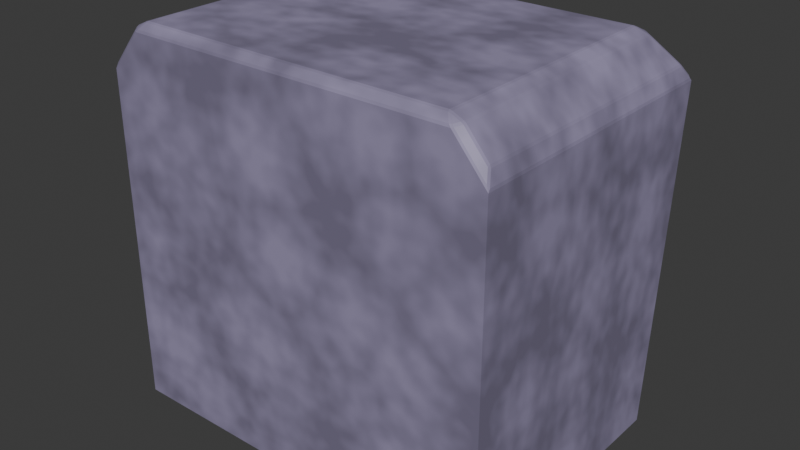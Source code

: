 # Source: screen.blend  (saved by Blender 4.0.36; exported with 4.5.12 LTS)
import bpy
from mathutils import Matrix  # noqa: F401  (used for matrix-valued properties, if any)

bpy.ops.wm.read_factory_settings(use_empty=True)
scene = bpy.context.scene
scene.name = 'Scene'

# ---- collections
col_collection = bpy.data.collections.new('Collection'); scene.collection.children.link(col_collection)

# ---- images (referenced by path relative to the original .blend; pixels are not part of the script)
import os
ASSET_DIR = os.environ.get("B2B_ASSET_DIR", "")  # directory of the original .blend (textures are referenced by path, not embedded)
HERE = os.path.dirname(os.path.abspath(__file__))  # packed textures are extracted next to this script under _unpacked/

def load_image(name, relpath, width, height, colorspace="sRGB"):
    """Load a texture the original file referenced (path relative to the .blend, or extracted next to this script)."""
    p = next((c for c in (os.path.join(HERE, relpath), os.path.join(ASSET_DIR, relpath)) if relpath and os.path.exists(c)), "")
    if p:
        img = bpy.data.images.load(p, check_existing=True)
        img.name = name
    else:  # same state as the original file: an image datablock whose file is absent (Cycles renders it pink)
        img = bpy.data.images.new(name, width, height)
        img.source = "FILE"
        img.filepath = "//" + (relpath or name)
    img.colorspace_settings.name = colorspace
    return img
img_bakedtexture_color = load_image('bakedTexture_color', 'bakedTexture_color.png', 1024, 1024, 'sRGB')

# ---- materials (node trees are filled in below, after node groups)
mat_material = bpy.data.materials.new('Material')
mat_material.alpha_threshold = 0.0
mat_material.roughness = 0.5
mat_material.line_color = (0.0, 0.0, 0.0, 1.0)
mat_material_003 = bpy.data.materials.new('Material.003')
mat_material_002 = bpy.data.materials.new('Material.002')

# ---- material node trees
mat_material.use_nodes = True; mat_material.node_tree.nodes.clear()
_N = mat_material.node_tree.nodes; _L = mat_material.node_tree.links
n0 = _N.new('ShaderNodeOutputMaterial'); n0.name = 'Material Output'; n0.location = (300, 300)
n1 = _N.new('ShaderNodeBsdfPrincipled'); n1.name = 'Principled BSDF'; n1.location = (10, 300)
n1.inputs[3].default_value = 1.45
n2 = _N.new('ShaderNodeTexVoronoi'); n2.name = 'Voronoi Texture'; n2.location = (-754, 144)
n3 = _N.new('ShaderNodeTexNoise'); n3.name = 'Musgrave Texture'; n3.location = (-741, 394)
n3.width = 150
n3.normalize = False
n3.inputs[2].default_value = 20.0
n3.inputs[3].default_value = 1.0
n3.inputs[4].default_value = 0.25
n4 = _N.new('ShaderNodeMix'); n4.name = 'Mix.001'; n4.location = (-522, 227)
n4.inputs[0].default_value = 0.7667
n5 = _N.new('ShaderNodeTexCoord'); n5.name = 'Texture Coordinate'; n5.location = (-742, 737)
n6 = _N.new('ShaderNodeMapping'); n6.name = 'Mapping'; n6.location = (-403, 712)
n7 = _N.new('ShaderNodeTexImage'); n7.name = 'Image Texture'; n7.location = (-172, 663)
n7.image = img_bakedtexture_color
n8 = _N.new('ShaderNodeValToRGB'); n8.name = 'Color Ramp.001'; n8.location = (-314, 218)
while len(n8.color_ramp.elements) > 1: n8.color_ramp.elements.remove(n8.color_ramp.elements[-1])
n8.color_ramp.elements[0].position = 0.1023; n8.color_ramp.elements[0].color = (0.3316, 0.2923, 0.454, 1.0)
_e = n8.color_ramp.elements.new(0.6477); _e.color = (0.191, 0.1688, 0.2595, 1.0)
_L.new(n1.outputs[0], n0.inputs[0])
_L.new(n3.outputs[0], n4.inputs[2])
_L.new(n2.outputs[0], n4.inputs[3])
_L.new(n5.outputs[2], n6.inputs[0])
_L.new(n6.outputs[0], n7.inputs[0])
_L.new(n4.outputs[0], n8.inputs[0])
_L.new(n8.outputs[0], n1.inputs[0])
n0.is_active_output = True
mat_material_003.use_nodes = True; mat_material_003.node_tree.nodes.clear()
_N = mat_material_003.node_tree.nodes; _L = mat_material_003.node_tree.links
n0 = _N.new('ShaderNodeTexCoord'); n0.name = 'Texture Coordinate'; n0.location = (-1349, 270)
n1 = _N.new('ShaderNodeVectorMath'); n1.name = 'Vector Math.001'; n1.location = (-914, 264)
n1.operation = 'MULTIPLY'
n2 = _N.new('ShaderNodeVectorMath'); n2.name = 'Vector Math.002'; n2.location = (-724, 252)
n3 = _N.new('ShaderNodeVectorMath'); n3.name = 'Vector Math'; n3.location = (-559, 246)
n3.operation = 'SINE'
n4 = _N.new('ShaderNodeValue'); n4.name = 'Value'; n4.location = (-924, 117)
n4.outputs[0].default_value = 180.0
n5 = _N.new('ShaderNodeVectorMath'); n5.name = 'Vector Math.003'; n5.location = (-915, -32)
n5.operation = 'MULTIPLY'
n6 = _N.new('ShaderNodeVectorMath'); n6.name = 'Vector Math.004'; n6.location = (-725, -44)
n7 = _N.new('ShaderNodeVectorMath'); n7.name = 'Vector Math.005'; n7.location = (-560, -49)
n7.operation = 'SINE'
n8 = _N.new('ShaderNodeValue'); n8.name = 'Value.003'; n8.location = (-924, -178)
n8.outputs[0].default_value = 60.0
n9 = _N.new('ShaderNodeOutputMaterial'); n9.name = 'Material Output'; n9.location = (579, 278)
n10 = _N.new('ShaderNodeMapRange'); n10.name = 'Map Range'; n10.location = (-393, 239)
n10.inputs[1].default_value = -1.0
n10.inputs[3].default_value = 0.9
n11 = _N.new('ShaderNodeBsdfPrincipled'); n11.name = 'Principled BSDF'; n11.location = (289, 278)
n11.inputs[2].default_value = 1.0
n11.inputs[3].default_value = 1.45
n12 = _N.new('ShaderNodeSeparateXYZ'); n12.name = 'Separate XYZ'; n12.location = (-1172, 267)
n13 = _N.new('ShaderNodeValue'); n13.name = 'Value.001'; n13.location = (-750, 89)
n13.outputs[0].default_value = 44.6
n14 = _N.new('ShaderNodeMath'); n14.name = 'Math'; n14.location = (-179, 182)
n14.operation = 'MULTIPLY'
n15 = _N.new('ShaderNodeRGB'); n15.name = 'RGB'; n15.location = (-165, -14)
n15.outputs[0].default_value = (0.4917, 0.8398, 0.457, 1.0)
n16 = _N.new('ShaderNodeValue'); n16.name = 'Value.002'; n16.location = (-745, -184)
n16.outputs[0].default_value = -8.92
n17 = _N.new('ShaderNodeMapRange'); n17.name = 'Map Range.001'; n17.location = (-393, -56)
n17.inputs[1].default_value = -1.0
n17.inputs[3].default_value = 0.9
n18 = _N.new('ShaderNodeMix'); n18.name = 'Mix'; n18.location = (56, 199)
n18.data_type = 'RGBA'
n18.inputs[6].default_value = (0.0, 0.0, 0.0, 1.0)
_L.new(n4.outputs[0], n1.inputs[1])
_L.new(n1.outputs[0], n2.inputs[0])
_L.new(n2.outputs[0], n3.inputs[0])
_L.new(n13.outputs[0], n2.inputs[1])
_L.new(n3.outputs[0], n10.inputs[0])
_L.new(n8.outputs[0], n5.inputs[1])
_L.new(n5.outputs[0], n6.inputs[0])
_L.new(n6.outputs[0], n7.inputs[0])
_L.new(n16.outputs[0], n6.inputs[1])
_L.new(n7.outputs[0], n17.inputs[0])
_L.new(n10.outputs[0], n14.inputs[0])
_L.new(n17.outputs[0], n14.inputs[1])
_L.new(n11.outputs[0], n9.inputs[0])
_L.new(n0.outputs[0], n12.inputs[0])
_L.new(n12.outputs[2], n1.inputs[0])
_L.new(n12.outputs[2], n5.inputs[0])
_L.new(n18.outputs[2], n11.inputs[0])
_L.new(n18.outputs[2], n11.inputs[27])
_L.new(n15.outputs[0], n18.inputs[7])
_L.new(n14.outputs[0], n18.inputs[0])
n9.is_active_output = True
mat_material_002.use_nodes = True; mat_material_002.node_tree.nodes.clear()
_N = mat_material_002.node_tree.nodes; _L = mat_material_002.node_tree.links
n0 = _N.new('ShaderNodeBsdfPrincipled'); n0.name = 'Principled BSDF'; n0.location = (10, 300)
n0.inputs[0].default_value = (0.3531, 0.3349, 0.3845, 1.0)
n0.inputs[3].default_value = 1.45
n1 = _N.new('ShaderNodeOutputMaterial'); n1.name = 'Material Output'; n1.location = (300, 300)
_L.new(n0.outputs[0], n1.inputs[0])
n1.is_active_output = True

# ---- world
world_world = bpy.data.worlds.new('World'); scene.world = world_world
world_world.use_nodes = True; world_world.node_tree.nodes.clear()
_N = world_world.node_tree.nodes; _L = world_world.node_tree.links
n0 = _N.new('ShaderNodeOutputWorld'); n0.name = 'World Output'; n0.location = (300, 300)
n1 = _N.new('ShaderNodeBackground'); n1.name = 'Background'; n1.location = (10, 300)
n1.inputs[0].default_value = (0.05088, 0.05088, 0.05088, 1.0)
_L.new(n1.outputs[0], n0.inputs[0])
n0.is_active_output = True
world_world.color = (0.05088, 0.05088, 0.05088)
world_world.use_sun_shadow = False
world_world.sun_shadow_jitter_overblur = 0.0

# ---- meshes
me_cube = bpy.data.meshes.new('Cube')
me_cube.from_pydata([(-0.5379, -0.597, -0.2368), (0.3787, 0.0776, -0.1094), (-0.4546, 0.0776, -0.1094), (-0.4546, 0.1357, 0.5572), (0.3787, 0.1357, 0.5572), (-0.4546, -0.009989, -0.1091), (0.3787, -0.009989, -0.1091), (0.3787, -0.009989, 0.5572), (-0.4546, -0.009989, 0.5572), (-0.38, -0.005422, -0.1136), (-0.3046, -0.001697, -0.1173), (-0.2288, 0.001138, -0.1201), (-0.1526, 0.003048, -0.122), (-0.07621, 0.004009, -0.123), (0.0002901, 0.004009, -0.123), (0.07671, 0.003048, -0.122), (0.1529, 0.001138, -0.1201), (0.2287, -0.001697, -0.1173), (0.304, -0.005422, -0.1136), (0.3823, -0.006364, 0.4975), (0.3853, -0.003409, 0.4373), (0.3875, -0.001162, 0.3767), (0.389, 0.00035, 0.3157), (0.3898, 0.001109, 0.2546), (0.3898, 0.001105, 0.1935), (0.389, 0.0003407, 0.1324), (0.3875, -0.001175, 0.07147), (0.3852, -0.003422, 0.01085), (0.3823, -0.006373, -0.04936), (-0.4582, -0.006364, 0.4975), (-0.4612, -0.003409, 0.4373), (-0.4634, -0.001162, 0.3767), (-0.4649, 0.00035, 0.3157), (-0.4657, 0.001109, 0.2546), (-0.4657, 0.001105, 0.1935), (-0.4649, 0.0003407, 0.1324), (-0.4634, -0.001175, 0.07147), (-0.4611, -0.003422, 0.01085), (-0.4582, -0.006373, -0.04936), (-0.3799, -0.00544, 0.5617), (-0.3046, -0.001731, 0.5655), (-0.2288, 0.001092, 0.5683), (-0.1526, 0.002994, 0.5702), (-0.07621, 0.003951, 0.5712), (0.0002895, 0.003951, 0.5712), (0.07671, 0.002994, 0.5702), (0.1529, 0.001092, 0.5683), (0.2287, -0.001731, 0.5655), (0.304, -0.00544, 0.5617), (0.3075, -0.001124, -0.05322), (0.3104, 0.002393, 0.007756), (0.3126, 0.005077, 0.06921), (0.3141, 0.006889, 0.131), (0.3148, 0.007804, 0.193), (0.3148, 0.007806, 0.2551), (0.3141, 0.006896, 0.3171), (0.3126, 0.005085, 0.3789), (0.3104, 0.002398, 0.4404), (0.3076, -0.001127, 0.5014), (0.2319, 0.003349, -0.05641), (0.2346, 0.007489, 0.005182), (0.2366, 0.01066, 0.06732), (0.2379, 0.0128, 0.1299), (0.2386, 0.01388, 0.1926), (0.2386, 0.01388, 0.2555), (0.238, 0.0128, 0.3183), (0.2366, 0.01066, 0.3808), (0.2346, 0.007489, 0.443), (0.2319, 0.003336, 0.5046), (0.1555, 0.006931, -0.05886), (0.1577, 0.0117, 0.003181), (0.1594, 0.01535, 0.06584), (0.1605, 0.01783, 0.129), (0.1611, 0.01908, 0.1923), (0.1611, 0.01908, 0.2558), (0.1605, 0.01783, 0.3192), (0.1594, 0.01536, 0.3823), (0.1577, 0.01169, 0.445), (0.1555, 0.006911, 0.507), (0.07846, 0.009469, -0.06053), (0.0799, 0.01476, 0.001803), (0.08101, 0.01883, 0.06482), (0.08176, 0.02159, 0.1283), (0.08214, 0.02299, 0.1921), (0.08215, 0.02299, 0.256), (0.08177, 0.0216, 0.3199), (0.08102, 0.01884, 0.3834), (0.07991, 0.01476, 0.4464), (0.07847, 0.009447, 0.5087), (0.0009056, 0.0108, -0.06138), (0.001414, 0.0164, 0.0011), (0.001806, 0.02071, 0.06429), (0.002071, 0.02364, 0.128), (0.002207, 0.02512, 0.192), (0.002208, 0.02512, 0.2562), (0.002075, 0.02365, 0.3202), (0.00181, 0.02072, 0.3839), (0.001419, 0.0164, 0.4471), (0.0009084, 0.01077, 0.5096), (-0.07682, 0.0108, -0.06138), (-0.07733, 0.0164, 0.0011), (-0.07772, 0.02071, 0.06429), (-0.07799, 0.02364, 0.128), (-0.07812, 0.02512, 0.192), (-0.07813, 0.02512, 0.2562), (-0.07799, 0.02365, 0.3202), (-0.07773, 0.02072, 0.3839), (-0.07734, 0.0164, 0.4471), (-0.07683, 0.01077, 0.5096), (-0.1544, 0.009469, -0.06053), (-0.1558, 0.01476, 0.001803), (-0.1569, 0.01883, 0.06482), (-0.1577, 0.02159, 0.1283), (-0.1581, 0.02299, 0.1921), (-0.1581, 0.02299, 0.256), (-0.1577, 0.0216, 0.3199), (-0.1569, 0.01884, 0.3834), (-0.1558, 0.01476, 0.4464), (-0.1544, 0.009447, 0.5087), (-0.2315, 0.006931, -0.05886), (-0.2336, 0.0117, 0.003181), (-0.2353, 0.01535, 0.06584), (-0.2364, 0.01783, 0.129), (-0.237, 0.01908, 0.1923), (-0.237, 0.01908, 0.2558), (-0.2364, 0.01783, 0.3192), (-0.2353, 0.01536, 0.3823), (-0.2336, 0.01169, 0.445), (-0.2315, 0.006911, 0.507), (-0.3079, 0.003349, -0.05641), (-0.3105, 0.007489, 0.005182), (-0.3125, 0.01066, 0.06732), (-0.3139, 0.0128, 0.1299), (-0.3145, 0.01388, 0.1926), (-0.3146, 0.01388, 0.2555), (-0.3139, 0.0128, 0.3183), (-0.3125, 0.01066, 0.3808), (-0.3105, 0.007489, 0.443), (-0.3079, 0.003336, 0.5046), (-0.3835, -0.001124, -0.05322), (-0.3863, 0.002393, 0.007756), (-0.3885, 0.005077, 0.06921), (-0.39, 0.006889, 0.131), (-0.3908, 0.007804, 0.193), (-0.3908, 0.007806, 0.2551), (-0.39, 0.006896, 0.3171), (-0.3885, 0.005085, 0.3789), (-0.3864, 0.002398, 0.4404), (-0.3835, -0.001127, 0.5014), (0.462, -0.597, -0.2368), (-0.538, 0.05895, -0.2368), (0.462, 0.07258, -0.2368), (0.3739, -0.5946, 0.7209), (0.3798, -0.597, 0.715), (0.3845, -0.5942, 0.7164), (0.3803, -0.5921, 0.7212), (0.3945, -0.5807, 0.7196), (0.3965, -0.5746, 0.7204), (0.3912, -0.5746, 0.7244), (0.3886, -0.581, 0.7239), (0.3611, -0.5804, 0.7351), (0.3703, -0.581, 0.7324), (0.3661, -0.5746, 0.7361), (0.3596, -0.5746, 0.7375), (-0.4595, -0.5943, 0.7164), (-0.4546, -0.597, 0.715), (-0.4491, -0.5946, 0.7209), (-0.4554, -0.5921, 0.7212), (-0.437, -0.5804, 0.7351), (-0.4355, -0.5746, 0.7375), (-0.442, -0.5746, 0.7361), (-0.4459, -0.581, 0.7324), (-0.4704, -0.5807, 0.7196), (-0.4643, -0.581, 0.7239), (-0.4671, -0.5746, 0.7244), (-0.4724, -0.5746, 0.7204), (0.391, 0.05504, 0.7242), (0.3962, 0.05736, 0.7201), (0.3935, 0.06345, 0.7204), (0.388, 0.06117, 0.7243), (0.3761, 0.08098, 0.72), (0.3699, 0.08373, 0.7195), (0.3674, 0.07865, 0.7238), (0.3735, 0.07571, 0.7239), (0.3661, 0.04861, 0.736), (0.3678, 0.05596, 0.7339), (0.3604, 0.05436, 0.736), (0.3596, 0.0479, 0.7375), (-0.4695, 0.06345, 0.7204), (-0.4722, 0.05736, 0.7201), (-0.4669, 0.05504, 0.7242), (-0.4639, 0.06117, 0.7243), (-0.442, 0.04861, 0.736), (-0.4355, 0.0479, 0.7375), (-0.4363, 0.05436, 0.736), (-0.4437, 0.05596, 0.7339), (-0.452, 0.08098, 0.72), (-0.4494, 0.07571, 0.7239), (-0.4433, 0.07865, 0.7238), (-0.4459, 0.08373, 0.7195), (-0.5267, -0.5759, 0.6542), (-0.5234, -0.5807, 0.6569), (-0.5234, -0.5746, 0.6601), (-0.5368, -0.5915, 0.6241), (-0.5379, -0.597, 0.6169), (-0.5322, -0.5943, 0.6308), (0.4609, -0.5914, 0.6253), (0.4562, -0.5942, 0.6319), (0.462, -0.597, 0.6183), (0.4508, -0.5759, 0.6542), (0.4475, -0.5746, 0.6601), (0.4475, -0.5808, 0.657), (-0.5269, 0.1083, 0.6515), (-0.5237, 0.1041, 0.6573), (-0.5215, 0.1106, 0.657), (-0.5241, 0.1146, 0.6522), (-0.5033, 0.1275, 0.6574), (-0.4963, 0.1295, 0.6579), (-0.5012, 0.1324, 0.6518), (-0.5079, 0.1297, 0.6525), (-0.5368, 0.1337, 0.6218), (-0.5326, 0.1363, 0.6268), (-0.5301, 0.14, 0.6219), (-0.5379, 0.1405, 0.6147), (0.4253, 0.1324, 0.6518), (0.4204, 0.1295, 0.6579), (0.4274, 0.1275, 0.6574), (0.432, 0.1297, 0.6525), (0.4455, 0.1106, 0.657), (0.4478, 0.1041, 0.6573), (0.451, 0.1084, 0.6515), (0.4482, 0.1146, 0.6522), (0.4541, 0.1402, 0.6224), (0.4567, 0.1364, 0.6273), (0.4609, 0.1338, 0.6224), (0.462, 0.1408, 0.6154)], [], [(196, 216, 214, 188), (3, 2, 150, 223), (187, 193, 169, 163), (205, 164, 172, 201), (230, 209, 206, 234), (179, 183, 185), (4, 1, 6, 28, 27, 26, 25, 24, 23, 22, 21, 20, 19, 7), (215, 219, 221), (227, 231, 233), (1, 2, 5, 9, 10, 11, 12, 13, 14, 15, 16, 17, 18, 6), (3, 4, 7, 48, 47, 46, 45, 44, 43, 42, 41, 40, 39, 8), (2, 3, 8, 29, 30, 31, 32, 33, 34, 35, 36, 37, 38, 5), (148, 29, 8, 39), (19, 58, 48, 7), (58, 68, 47, 48), (68, 78, 46, 47), (78, 88, 45, 46), (88, 98, 44, 45), (98, 108, 43, 44), (108, 118, 42, 43), (118, 128, 41, 42), (128, 138, 40, 41), (138, 148, 39, 40), (6, 18, 49, 28), (28, 49, 50, 27), (27, 50, 51, 26), (26, 51, 52, 25), (25, 52, 53, 24), (24, 53, 54, 23), (23, 54, 55, 22), (22, 55, 56, 21), (21, 56, 57, 20), (20, 57, 58, 19), (18, 17, 59, 49), (49, 59, 60, 50), (50, 60, 61, 51), (51, 61, 62, 52), (52, 62, 63, 53), (53, 63, 64, 54), (54, 64, 65, 55), (55, 65, 66, 56), (56, 66, 67, 57), (57, 67, 68, 58), (17, 16, 69, 59), (59, 69, 70, 60), (60, 70, 71, 61), (61, 71, 72, 62), (62, 72, 73, 63), (63, 73, 74, 64), (64, 74, 75, 65), (65, 75, 76, 66), (66, 76, 77, 67), (67, 77, 78, 68), (16, 15, 79, 69), (69, 79, 80, 70), (70, 80, 81, 71), (71, 81, 82, 72), (72, 82, 83, 73), (73, 83, 84, 74), (74, 84, 85, 75), (75, 85, 86, 76), (76, 86, 87, 77), (77, 87, 88, 78), (15, 14, 89, 79), (79, 89, 90, 80), (80, 90, 91, 81), (81, 91, 92, 82), (82, 92, 93, 83), (83, 93, 94, 84), (84, 94, 95, 85), (85, 95, 96, 86), (86, 96, 97, 87), (87, 97, 98, 88), (14, 13, 99, 89), (89, 99, 100, 90), (90, 100, 101, 91), (91, 101, 102, 92), (92, 102, 103, 93), (93, 103, 104, 94), (94, 104, 105, 95), (95, 105, 106, 96), (96, 106, 107, 97), (97, 107, 108, 98), (13, 12, 109, 99), (99, 109, 110, 100), (100, 110, 111, 101), (101, 111, 112, 102), (102, 112, 113, 103), (103, 113, 114, 104), (104, 114, 115, 105), (105, 115, 116, 106), (106, 116, 117, 107), (107, 117, 118, 108), (12, 11, 119, 109), (109, 119, 120, 110), (110, 120, 121, 111), (111, 121, 122, 112), (112, 122, 123, 113), (113, 123, 124, 114), (114, 124, 125, 115), (115, 125, 126, 116), (116, 126, 127, 117), (117, 127, 128, 118), (11, 10, 129, 119), (119, 129, 130, 120), (120, 130, 131, 121), (121, 131, 132, 122), (122, 132, 133, 123), (123, 133, 134, 124), (124, 134, 135, 125), (125, 135, 136, 126), (126, 136, 137, 127), (127, 137, 138, 128), (10, 9, 139, 129), (129, 139, 140, 130), (130, 140, 141, 131), (131, 141, 142, 132), (132, 142, 143, 133), (133, 143, 144, 134), (134, 144, 145, 135), (135, 145, 146, 136), (136, 146, 147, 137), (137, 147, 148, 138), (9, 5, 38, 139), (139, 38, 37, 140), (140, 37, 36, 141), (141, 36, 35, 142), (142, 35, 34, 143), (143, 34, 33, 144), (144, 33, 32, 145), (145, 32, 31, 146), (146, 31, 30, 147), (147, 30, 29, 148), (0, 149, 208, 204), (2, 1, 151, 150), (151, 149, 0, 150), (204, 208, 153, 165), (170, 192, 190, 174), (178, 228, 226, 180), (200, 212, 220, 203), (218, 224, 232, 222), (1, 4, 235, 151), (155, 159, 161), (210, 229, 177, 157), (213, 202, 175, 189), (225, 217, 199, 181), (167, 171, 173), (184, 162, 158, 176), (191, 195, 197), (194, 186, 182, 198), (149, 151, 235, 208), (4, 3, 223, 235), (150, 0, 204, 223), (211, 156, 154, 207), (152, 153, 154, 155), (156, 157, 158, 159), (160, 161, 162, 163), (164, 165, 166, 167), (168, 169, 170, 171), (172, 173, 174, 175), (176, 177, 178, 179), (180, 181, 182, 183), (184, 185, 186, 187), (188, 189, 190, 191), (192, 193, 194, 195), (196, 197, 198, 199), (200, 201, 202), (203, 204, 205), (206, 207, 208), (209, 210, 211), (212, 213, 214, 215), (216, 217, 218, 219), (220, 221, 222, 223), (224, 225, 226, 227), (228, 229, 230, 231), (232, 233, 234, 235), (160, 152, 155, 161), (154, 156, 159, 155), (158, 162, 161, 159), (172, 164, 167, 173), (166, 168, 171, 167), (170, 174, 173, 171), (184, 176, 179, 185), (178, 180, 183, 179), (182, 186, 185, 183), (196, 188, 191, 197), (190, 192, 195, 191), (194, 198, 197, 195), (220, 212, 215, 221), (214, 216, 219, 215), (218, 222, 221, 219), (232, 224, 227, 233), (226, 228, 231, 227), (230, 234, 233, 231), (163, 169, 168, 160), (165, 153, 152, 166), (187, 163, 162, 184), (157, 177, 176, 158), (169, 193, 192, 170), (189, 175, 174, 190), (193, 187, 186, 194), (181, 199, 198, 182), (200, 203, 205, 201), (204, 165, 164, 205), (175, 202, 201, 172), (206, 209, 211, 207), (210, 157, 156, 211), (153, 208, 207, 154), (199, 217, 216, 196), (213, 189, 188, 214), (177, 229, 228, 178), (225, 181, 180, 226), (229, 210, 209, 230), (208, 235, 234, 206), (217, 225, 224, 218), (235, 223, 222, 232), (202, 213, 212, 200), (223, 204, 203, 220), (160, 168, 166, 152)])
me_cube.polygons.foreach_set('material_index', [0, 0, 0, 0, 0, 0, 0, 0, 0, 0, 0, 0, 1, 1, 1, 1, 1, 1, 1, 1, 1, 1, 1, 1, 1, 1, 1, 1, 1, 1, 1, 1, 1, 1, 1, 1, 1, 1, 1, 1, 1, 1, 1, 1, 1, 1, 1, 1, 1, 1, 1, 1, 1, 1, 1, 1, 1, 1, 1, 1, 1, 1, 1, 1, 1, 1, 1, 1, 1, 1, 1, 1, 1, 1, 1, 1, 1, 1, 1, 1, 1, 1, 1, 1, 1, 1, 1, 1, 1, 1, 1, 1, 1, 1, 1, 1, 1, 1, 1, 1, 1, 1, 1, 1, 1, 1, 1, 1, 1, 1, 1, 1, 1, 1, 1, 1, 1, 1, 1, 1, 1, 1, 1, 1, 1, 1, 1, 1, 1, 1, 1, 1, 1, 0, 0, 0, 0, 0, 0, 0, 0, 0, 0, 0, 0, 0, 0, 0, 0, 0, 0, 0, 0, 0, 0, 0, 0, 0, 0, 0, 0, 0, 0, 0, 0, 0, 0, 0, 0, 0, 0, 0, 0, 0, 0, 0, 0, 0, 0, 0, 0, 0, 0, 0, 0, 0, 0, 0, 0, 0, 0, 0, 0, 0, 0, 0, 0, 0, 0, 0, 0, 0, 0, 0, 0, 0, 0, 0, 0, 0, 0, 0, 0, 0, 0, 0, 0, 0, 0])
_uv = me_cube.uv_layers.new(name='UVMap')
_uv.uv.foreach_set('vector', [0.3097, 0.6191, 0.2955, 0.6046, 0.3003, 0.5995, 0.3147, 0.6142, 0.7483, 0.6182, 0.5608, 0.6182, 0.5406, 0.5948, 0.7645, 0.5948, 0.3191, 0.8472, 0.3193, 0.6237, 0.4939, 0.6239, 0.4936, 0.8474, 0.2831, 0.03323, 0.2627, 0.009488, 0.2657, 0.007991, 0.2807, 0.02539, 0.5663, 0.0241, 0.7586, 0.02354, 0.7629, 0.03188, 0.5591, 0.03245, 0.3151, 0.8552, 0.311, 0.8511, 0.3167, 0.8495, 0.948, 0.003707, 0.9316, 0.191, 0.907, 0.1909, 0.908, 0.1741, 0.9089, 0.1571, 0.9095, 0.1401, 0.91, 0.1229, 0.9102, 0.1058, 0.9102, 0.08859, 0.91, 0.07143, 0.9095, 0.05433, 0.9089, 0.03732, 0.9081, 0.02043, 0.907, 0.003692, 0.2991, 0.5988, 0.2948, 0.6034, 0.2925, 0.5964, 0.2945, 0.8675, 0.2987, 0.8721, 0.2921, 0.8745, 0.8265, 0.2379, 0.8268, 0.003692, 0.8514, 0.003724, 0.85, 0.0247, 0.8489, 0.04587, 0.848, 0.06718, 0.8474, 0.0886, 0.8471, 0.1101, 0.847, 0.1316, 0.8473, 0.1531, 0.8479, 0.1745, 0.8487, 0.1958, 0.8498, 0.217, 0.8511, 0.2379, 0.8588, 0.236, 0.8588, 0.004066, 0.8996, 0.003692, 0.8983, 0.0243, 0.8972, 0.04513, 0.8963, 0.06613, 0.8958, 0.08727, 0.8955, 0.1085, 0.8955, 0.1298, 0.8958, 0.1511, 0.8963, 0.1724, 0.8972, 0.1936, 0.8983, 0.2147, 0.8996, 0.2356, 0.9717, 0.1905, 0.9553, 0.003692, 0.9963, 0.00374, 0.9953, 0.02039, 0.9945, 0.0372, 0.9938, 0.05414, 0.9934, 0.07118, 0.9932, 0.08829, 0.9932, 0.1054, 0.9934, 0.1226, 0.9938, 0.1397, 0.9945, 0.1567, 0.9953, 0.1737, 0.9963, 0.1905, 0.8208, 0.8121, 0.8219, 0.8331, 0.8052, 0.8321, 0.8039, 0.8111, 0.8219, 0.5968, 0.8208, 0.6179, 0.8039, 0.6188, 0.8051, 0.5979, 0.8208, 0.6179, 0.8199, 0.6391, 0.8028, 0.64, 0.8039, 0.6188, 0.8199, 0.6391, 0.8192, 0.6606, 0.802, 0.6613, 0.8028, 0.64, 0.8192, 0.6606, 0.8187, 0.6823, 0.8015, 0.6827, 0.802, 0.6613, 0.8187, 0.6823, 0.8185, 0.7041, 0.8012, 0.7042, 0.8015, 0.6827, 0.8185, 0.7041, 0.8185, 0.7259, 0.8012, 0.7257, 0.8012, 0.7042, 0.8185, 0.7259, 0.8187, 0.7477, 0.8015, 0.7472, 0.8012, 0.7257, 0.8187, 0.7477, 0.8192, 0.7694, 0.802, 0.7686, 0.8015, 0.7472, 0.8192, 0.7694, 0.8199, 0.7908, 0.8028, 0.7899, 0.802, 0.7686, 0.8199, 0.7908, 0.8208, 0.8121, 0.8039, 0.8111, 0.8028, 0.7899, 0.9924, 0.5979, 0.9937, 0.6188, 0.9767, 0.6179, 0.9756, 0.5968, 0.9756, 0.5968, 0.9767, 0.6179, 0.9596, 0.6171, 0.9587, 0.596, 0.9587, 0.596, 0.9596, 0.6171, 0.9423, 0.6164, 0.9417, 0.5954, 0.9417, 0.5954, 0.9423, 0.6164, 0.9249, 0.616, 0.9245, 0.595, 0.9245, 0.595, 0.9249, 0.616, 0.9075, 0.6158, 0.9074, 0.5948, 0.9074, 0.5948, 0.9075, 0.6158, 0.89, 0.6158, 0.8902, 0.5948, 0.8902, 0.5948, 0.89, 0.6158, 0.8726, 0.616, 0.873, 0.595, 0.873, 0.595, 0.8726, 0.616, 0.8552, 0.6164, 0.8559, 0.5954, 0.8559, 0.5954, 0.8552, 0.6164, 0.838, 0.617, 0.8388, 0.596, 0.8388, 0.596, 0.838, 0.617, 0.8208, 0.6179, 0.8219, 0.5968, 0.9937, 0.6188, 0.9947, 0.64, 0.9776, 0.6391, 0.9767, 0.6179, 0.9767, 0.6179, 0.9776, 0.6391, 0.9603, 0.6384, 0.9596, 0.6171, 0.9596, 0.6171, 0.9603, 0.6384, 0.9428, 0.6378, 0.9423, 0.6164, 0.9423, 0.6164, 0.9428, 0.6378, 0.9252, 0.6374, 0.9249, 0.616, 0.9249, 0.616, 0.9252, 0.6374, 0.9076, 0.6372, 0.9075, 0.6158, 0.9075, 0.6158, 0.9076, 0.6372, 0.8899, 0.6372, 0.89, 0.6158, 0.89, 0.6158, 0.8899, 0.6372, 0.8723, 0.6374, 0.8726, 0.616, 0.8726, 0.616, 0.8723, 0.6374, 0.8547, 0.6378, 0.8552, 0.6164, 0.8552, 0.6164, 0.8547, 0.6378, 0.8372, 0.6384, 0.838, 0.617, 0.838, 0.617, 0.8372, 0.6384, 0.8199, 0.6391, 0.8208, 0.6179, 0.9947, 0.64, 0.9955, 0.6613, 0.9783, 0.6606, 0.9776, 0.6391, 0.9776, 0.6391, 0.9783, 0.6606, 0.9608, 0.66, 0.9603, 0.6384, 0.9603, 0.6384, 0.9608, 0.66, 0.9432, 0.6595, 0.9428, 0.6378, 0.9428, 0.6378, 0.9432, 0.6595, 0.9255, 0.6592, 0.9252, 0.6374, 0.9252, 0.6374, 0.9255, 0.6592, 0.9077, 0.659, 0.9076, 0.6372, 0.9076, 0.6372, 0.9077, 0.659, 0.8898, 0.659, 0.8899, 0.6372, 0.8899, 0.6372, 0.8898, 0.659, 0.872, 0.6592, 0.8723, 0.6374, 0.8723, 0.6374, 0.872, 0.6592, 0.8543, 0.6595, 0.8547, 0.6378, 0.8547, 0.6378, 0.8543, 0.6595, 0.8366, 0.66, 0.8372, 0.6384, 0.8372, 0.6384, 0.8366, 0.66, 0.8192, 0.6606, 0.8199, 0.6391, 0.9955, 0.6613, 0.996, 0.6827, 0.9787, 0.6823, 0.9783, 0.6606, 0.9783, 0.6606, 0.9787, 0.6823, 0.9612, 0.6818, 0.9608, 0.66, 0.9608, 0.66, 0.9612, 0.6818, 0.9435, 0.6815, 0.9432, 0.6595, 0.9432, 0.6595, 0.9435, 0.6815, 0.9256, 0.6813, 0.9255, 0.6592, 0.9255, 0.6592, 0.9256, 0.6813, 0.9077, 0.6812, 0.9077, 0.659, 0.9077, 0.659, 0.9077, 0.6812, 0.8897, 0.6812, 0.8898, 0.659, 0.8898, 0.659, 0.8897, 0.6812, 0.8718, 0.6813, 0.872, 0.6592, 0.872, 0.6592, 0.8718, 0.6813, 0.854, 0.6815, 0.8543, 0.6595, 0.8543, 0.6595, 0.854, 0.6815, 0.8363, 0.6818, 0.8366, 0.66, 0.8366, 0.66, 0.8363, 0.6818, 0.8187, 0.6823, 0.8192, 0.6606, 0.996, 0.6827, 0.9963, 0.7042, 0.979, 0.7041, 0.9787, 0.6823, 0.9787, 0.6823, 0.979, 0.7041, 0.9614, 0.7039, 0.9612, 0.6818, 0.9612, 0.6818, 0.9614, 0.7039, 0.9436, 0.7038, 0.9435, 0.6815, 0.9435, 0.6815, 0.9436, 0.7038, 0.9257, 0.7037, 0.9256, 0.6813, 0.9256, 0.6813, 0.9257, 0.7037, 0.9077, 0.7037, 0.9077, 0.6812, 0.9077, 0.6812, 0.9077, 0.7037, 0.8897, 0.7037, 0.8897, 0.6812, 0.8897, 0.6812, 0.8897, 0.7037, 0.8717, 0.7037, 0.8718, 0.6813, 0.8718, 0.6813, 0.8717, 0.7037, 0.8538, 0.7038, 0.854, 0.6815, 0.854, 0.6815, 0.8538, 0.7038, 0.8361, 0.7039, 0.8363, 0.6818, 0.8363, 0.6818, 0.8361, 0.7039, 0.8185, 0.7041, 0.8187, 0.6823, 0.9963, 0.7042, 0.9963, 0.7257, 0.979, 0.7259, 0.979, 0.7041, 0.979, 0.7041, 0.979, 0.7259, 0.9614, 0.726, 0.9614, 0.7039, 0.9614, 0.7039, 0.9614, 0.726, 0.9436, 0.7262, 0.9436, 0.7038, 0.9436, 0.7038, 0.9436, 0.7262, 0.9257, 0.7262, 0.9257, 0.7037, 0.9257, 0.7037, 0.9257, 0.7262, 0.9077, 0.7263, 0.9077, 0.7037, 0.9077, 0.7037, 0.9077, 0.7263, 0.8897, 0.7263, 0.8897, 0.7037, 0.8897, 0.7037, 0.8897, 0.7263, 0.8717, 0.7262, 0.8717, 0.7037, 0.8717, 0.7037, 0.8717, 0.7262, 0.8538, 0.7262, 0.8538, 0.7038, 0.8538, 0.7038, 0.8538, 0.7262, 0.8361, 0.726, 0.8361, 0.7039, 0.8361, 0.7039, 0.8361, 0.726, 0.8185, 0.7259, 0.8185, 0.7041, 0.9963, 0.7257, 0.996, 0.7472, 0.9787, 0.7477, 0.979, 0.7259, 0.979, 0.7259, 0.9787, 0.7477, 0.9612, 0.7481, 0.9614, 0.726, 0.9614, 0.726, 0.9612, 0.7481, 0.9435, 0.7484, 0.9436, 0.7262, 0.9436, 0.7262, 0.9435, 0.7484, 0.9256, 0.7486, 0.9257, 0.7262, 0.9257, 0.7262, 0.9256, 0.7486, 0.9077, 0.7487, 0.9077, 0.7263, 0.9077, 0.7263, 0.9077, 0.7487, 0.8897, 0.7487, 0.8897, 0.7263, 0.8897, 0.7263, 0.8897, 0.7487, 0.8718, 0.7486, 0.8717, 0.7262, 0.8717, 0.7262, 0.8718, 0.7486, 0.854, 0.7484, 0.8538, 0.7262, 0.8538, 0.7262, 0.854, 0.7484, 0.8363, 0.7481, 0.8361, 0.726, 0.8361, 0.726, 0.8363, 0.7481, 0.8187, 0.7477, 0.8185, 0.7259, 0.996, 0.7472, 0.9955, 0.7686, 0.9783, 0.7694, 0.9787, 0.7477, 0.9787, 0.7477, 0.9783, 0.7694, 0.9608, 0.77, 0.9612, 0.7481, 0.9612, 0.7481, 0.9608, 0.77, 0.9432, 0.7704, 0.9435, 0.7484, 0.9435, 0.7484, 0.9432, 0.7704, 0.9255, 0.7708, 0.9256, 0.7486, 0.9256, 0.7486, 0.9255, 0.7708, 0.9077, 0.7709, 0.9077, 0.7487, 0.9077, 0.7487, 0.9077, 0.7709, 0.8898, 0.7709, 0.8897, 0.7487, 0.8897, 0.7487, 0.8898, 0.7709, 0.872, 0.7708, 0.8718, 0.7486, 0.8718, 0.7486, 0.872, 0.7708, 0.8543, 0.7704, 0.854, 0.7484, 0.854, 0.7484, 0.8543, 0.7704, 0.8367, 0.77, 0.8363, 0.7481, 0.8363, 0.7481, 0.8367, 0.77, 0.8192, 0.7694, 0.8187, 0.7477, 0.9955, 0.7686, 0.9947, 0.7899, 0.9776, 0.7908, 0.9783, 0.7694, 0.9783, 0.7694, 0.9776, 0.7908, 0.9603, 0.7916, 0.9608, 0.77, 0.9608, 0.77, 0.9603, 0.7916, 0.9428, 0.7921, 0.9432, 0.7704, 0.9432, 0.7704, 0.9428, 0.7921, 0.9252, 0.7925, 0.9255, 0.7708, 0.9255, 0.7708, 0.9252, 0.7925, 0.9076, 0.7927, 0.9077, 0.7709, 0.9077, 0.7709, 0.9076, 0.7927, 0.8899, 0.7927, 0.8898, 0.7709, 0.8898, 0.7709, 0.8899, 0.7927, 0.8723, 0.7925, 0.872, 0.7708, 0.872, 0.7708, 0.8723, 0.7925, 0.8547, 0.7921, 0.8543, 0.7704, 0.8543, 0.7704, 0.8547, 0.7921, 0.8372, 0.7916, 0.8367, 0.77, 0.8367, 0.77, 0.8372, 0.7916, 0.8199, 0.7908, 0.8192, 0.7694, 0.9947, 0.7899, 0.9937, 0.8111, 0.9767, 0.8121, 0.9776, 0.7908, 0.9776, 0.7908, 0.9767, 0.8121, 0.9596, 0.8129, 0.9603, 0.7916, 0.9603, 0.7916, 0.9596, 0.8129, 0.9423, 0.8135, 0.9428, 0.7921, 0.9428, 0.7921, 0.9423, 0.8135, 0.9249, 0.8139, 0.9252, 0.7925, 0.9252, 0.7925, 0.9249, 0.8139, 0.9075, 0.8141, 0.9076, 0.7927, 0.9076, 0.7927, 0.9075, 0.8141, 0.89, 0.8141, 0.8899, 0.7927, 0.8899, 0.7927, 0.89, 0.8141, 0.8726, 0.8139, 0.8723, 0.7925, 0.8723, 0.7925, 0.8726, 0.8139, 0.8552, 0.8135, 0.8547, 0.7921, 0.8547, 0.7921, 0.8552, 0.8135, 0.838, 0.8129, 0.8372, 0.7916, 0.8372, 0.7916, 0.838, 0.8129, 0.8208, 0.8121, 0.8199, 0.7908, 0.9937, 0.8111, 0.9924, 0.8321, 0.9756, 0.8331, 0.9767, 0.8121, 0.9767, 0.8121, 0.9756, 0.8331, 0.9587, 0.8339, 0.9596, 0.8129, 0.9596, 0.8129, 0.9587, 0.8339, 0.9417, 0.8346, 0.9423, 0.8135, 0.9423, 0.8135, 0.9417, 0.8346, 0.9245, 0.835, 0.9249, 0.8139, 0.9249, 0.8139, 0.9245, 0.835, 0.9074, 0.8352, 0.9075, 0.8141, 0.9075, 0.8141, 0.9074, 0.8352, 0.8902, 0.8352, 0.89, 0.8141, 0.89, 0.8141, 0.8902, 0.8352, 0.873, 0.835, 0.8726, 0.8139, 0.8726, 0.8139, 0.873, 0.835, 0.8559, 0.8346, 0.8552, 0.8135, 0.8552, 0.8135, 0.8559, 0.8346, 0.8388, 0.8339, 0.838, 0.8129, 0.838, 0.8129, 0.8388, 0.8339, 0.8219, 0.8331, 0.8208, 0.8121, 0.2848, 0.2619, 0.003692, 0.2548, 0.003692, 0.03694, 0.2848, 0.03721, 0.5608, 0.6182, 0.5608, 0.8524, 0.5447, 0.8758, 0.5406, 0.5948, 0.5447, 0.8758, 0.003692, 0.2548, 0.2921, 0.2608, 0.5406, 0.5948, 0.2848, 0.03721, 0.003692, 0.03694, 0.0268, 0.01009, 0.2613, 0.009989, 0.4939, 0.6221, 0.3191, 0.6219, 0.3171, 0.6149, 0.4937, 0.6151, 0.3144, 0.8568, 0.2999, 0.8714, 0.2952, 0.8662, 0.3094, 0.8518, 0.2981, 0.02277, 0.4904, 0.02361, 0.4975, 0.03204, 0.2937, 0.03131, 0.7749, 0.6051, 0.7749, 0.8655, 0.7666, 0.8736, 0.7665, 0.597, 0.5608, 0.8524, 0.7483, 0.8524, 0.7647, 0.8758, 0.5447, 0.8758, 0.4982, 0.8533, 0.4952, 0.8556, 0.4953, 0.8505, 0.7582, 0.02184, 0.5675, 0.02238, 0.5809, 0.003692, 0.7585, 0.003843, 0.4892, 0.02193, 0.2985, 0.0211, 0.2987, 0.003692, 0.4763, 0.003819, 0.7766, 0.8641, 0.7766, 0.6064, 0.7938, 0.6206, 0.7938, 0.8499, 0.4986, 0.6184, 0.4956, 0.621, 0.4955, 0.6159, 0.3188, 0.849, 0.4936, 0.8493, 0.4934, 0.8563, 0.3168, 0.856, 0.3154, 0.6157, 0.317, 0.6214, 0.3113, 0.6198, 0.3175, 0.6235, 0.3172, 0.8474, 0.3102, 0.8494, 0.3105, 0.6215, 0.7645, 0.2538, 0.5763, 0.2537, 0.5571, 0.03442, 0.7645, 0.03385, 0.7483, 0.8524, 0.7483, 0.6182, 0.7645, 0.5948, 0.7647, 0.8758, 0.4765, 0.2576, 0.2921, 0.2608, 0.2921, 0.03334, 0.4994, 0.03404, 0.76, 0.02271, 0.7602, 0.004008, 0.764, 0.004697, 0.7637, 0.02992, 0.02845, 0.008365, 0.0268, 0.01009, 0.02548, 0.009581, 0.02665, 0.008156, 0.495, 0.8573, 0.4933, 0.8578, 0.4934, 0.8563, 0.4952, 0.8556, 0.4952, 0.8479, 0.4953, 0.8505, 0.4936, 0.8493, 0.4936, 0.8474, 0.2627, 0.009488, 0.2613, 0.009989, 0.2598, 0.008265, 0.2616, 0.008052, 0.4955, 0.6235, 0.4939, 0.6239, 0.4939, 0.6221, 0.4956, 0.621, 0.4953, 0.6142, 0.4955, 0.6159, 0.4937, 0.6151, 0.4936, 0.6136, 0.3168, 0.856, 0.3161, 0.8575, 0.3144, 0.8568, 0.3151, 0.8552, 0.3094, 0.8518, 0.3087, 0.8501, 0.3102, 0.8494, 0.311, 0.8511, 0.3188, 0.849, 0.3167, 0.8495, 0.3172, 0.8474, 0.3191, 0.8472, 0.3147, 0.6142, 0.3164, 0.6134, 0.3171, 0.6149, 0.3154, 0.6157, 0.3191, 0.6219, 0.3193, 0.6237, 0.3175, 0.6235, 0.317, 0.6214, 0.3097, 0.6191, 0.3113, 0.6198, 0.3105, 0.6215, 0.309, 0.6208, 0.2981, 0.02277, 0.2968, 0.02198, 0.2985, 0.0211, 0.2937, 0.03131, 0.2921, 0.03334, 0.2929, 0.02938, 0.7629, 0.03188, 0.7637, 0.02992, 0.7645, 0.03385, 0.7586, 0.02354, 0.7582, 0.02184, 0.76, 0.02271, 0.4904, 0.02361, 0.4892, 0.02193, 0.4911, 0.022, 0.4922, 0.0234, 0.7764, 0.6045, 0.7766, 0.6064, 0.7749, 0.6051, 0.7751, 0.6032, 0.7664, 0.5951, 0.7679, 0.5962, 0.7665, 0.597, 0.7645, 0.5948, 0.7749, 0.8655, 0.7766, 0.8641, 0.7764, 0.8661, 0.7751, 0.8674, 0.5657, 0.02242, 0.5675, 0.02238, 0.5663, 0.0241, 0.5645, 0.02383, 0.7666, 0.8736, 0.768, 0.8743, 0.7666, 0.8755, 0.7647, 0.8758, 0.4952, 0.8479, 0.4989, 0.8515, 0.4982, 0.8533, 0.4953, 0.8505, 0.4987, 0.8544, 0.495, 0.8573, 0.4952, 0.8556, 0.4982, 0.8533, 0.4934, 0.8563, 0.4936, 0.8493, 0.4953, 0.8505, 0.4952, 0.8556, 0.2657, 0.007991, 0.2627, 0.009488, 0.2616, 0.008052, 0.2641, 0.00682, 0.4992, 0.6201, 0.4955, 0.6235, 0.4956, 0.621, 0.4986, 0.6184, 0.4939, 0.6221, 0.4937, 0.6151, 0.4955, 0.6159, 0.4956, 0.621, 0.3188, 0.849, 0.3168, 0.856, 0.3151, 0.8552, 0.3167, 0.8495, 0.3144, 0.8568, 0.3094, 0.8518, 0.311, 0.8511, 0.3151, 0.8552, 0.3102, 0.8494, 0.3172, 0.8474, 0.3167, 0.8495, 0.311, 0.8511, 0.3097, 0.6191, 0.3147, 0.6142, 0.3154, 0.6157, 0.3113, 0.6198, 0.3171, 0.6149, 0.3191, 0.6219, 0.317, 0.6214, 0.3154, 0.6157, 0.3175, 0.6235, 0.3105, 0.6215, 0.3113, 0.6198, 0.317, 0.6214, 0.4975, 0.03204, 0.4904, 0.02361, 0.4922, 0.0234, 0.4982, 0.03059, 0.3003, 0.5995, 0.2955, 0.6046, 0.2948, 0.6034, 0.2991, 0.5988, 0.7749, 0.6051, 0.7665, 0.597, 0.7679, 0.5962, 0.7751, 0.6032, 0.7666, 0.8736, 0.7749, 0.8655, 0.7751, 0.8674, 0.768, 0.8743, 0.2952, 0.8662, 0.2999, 0.8714, 0.2987, 0.8721, 0.2945, 0.8675, 0.5663, 0.0241, 0.5591, 0.03245, 0.5584, 0.03099, 0.5645, 0.02383, 0.4936, 0.8474, 0.4939, 0.6239, 0.4955, 0.6235, 0.4952, 0.8479, 0.2613, 0.009989, 0.0268, 0.01009, 0.02845, 0.008365, 0.2598, 0.008265, 0.3191, 0.8472, 0.4936, 0.8474, 0.4936, 0.8493, 0.3188, 0.849, 0.4933, 0.8578, 0.3161, 0.8575, 0.3168, 0.856, 0.4934, 0.8563, 0.4939, 0.6239, 0.3193, 0.6237, 0.3191, 0.6219, 0.4939, 0.6221, 0.3164, 0.6134, 0.4936, 0.6136, 0.4937, 0.6151, 0.3171, 0.6149, 0.3193, 0.6237, 0.3191, 0.8472, 0.3172, 0.8474, 0.3175, 0.6235, 0.3087, 0.8501, 0.309, 0.6208, 0.3105, 0.6215, 0.3102, 0.8494, 0.2981, 0.02277, 0.2937, 0.03131, 0.2929, 0.02938, 0.2968, 0.02198, 0.2848, 0.03721, 0.2613, 0.009989, 0.2627, 0.009488, 0.2831, 0.03323, 0.2987, 0.003692, 0.2985, 0.0211, 0.2968, 0.02198, 0.2969, 0.003879, 0.7629, 0.03188, 0.7586, 0.02354, 0.76, 0.02271, 0.7637, 0.02992, 0.7582, 0.02184, 0.7585, 0.003843, 0.7602, 0.004008, 0.76, 0.02271, 0.0268, 0.01009, 0.003692, 0.03694, 0.005311, 0.03305, 0.02548, 0.009581, 0.309, 0.6208, 0.295, 0.6066, 0.2955, 0.6046, 0.3097, 0.6191, 0.3021, 0.5989, 0.3164, 0.6134, 0.3147, 0.6142, 0.3003, 0.5995, 0.3161, 0.8575, 0.3018, 0.872, 0.2999, 0.8714, 0.3144, 0.8568, 0.2947, 0.8643, 0.3087, 0.8501, 0.3094, 0.8518, 0.2952, 0.8662, 0.5675, 0.02238, 0.7582, 0.02184, 0.7586, 0.02354, 0.5663, 0.0241, 0.7645, 0.03385, 0.5571, 0.03442, 0.5591, 0.03245, 0.7629, 0.03188, 0.7766, 0.6064, 0.7766, 0.8641, 0.7749, 0.8655, 0.7749, 0.6051, 0.7647, 0.8758, 0.7645, 0.5948, 0.7665, 0.597, 0.7666, 0.8736, 0.2985, 0.0211, 0.4892, 0.02193, 0.4904, 0.02361, 0.2981, 0.02277, 0.4994, 0.03404, 0.2921, 0.03334, 0.2937, 0.03131, 0.4975, 0.03204, 0.03203, 0.003789, 0.2564, 0.003692, 0.2598, 0.008265, 0.02845, 0.008365])
me_cube.materials.append(mat_material)
me_cube.materials.append(mat_material_003)
me_cube.materials.append(mat_material_002)
me_cube.use_mirror_vertex_groups = False
me_cube.update()

# ---- objects
ob_cube = bpy.data.objects.new('Cube', me_cube)

# ---- transforms, parenting, visibility, modifiers, constraints
ob_cube.location = (0.0, 0.0, 0.0)
ob_cube.lock_rotations_4d = False
ob_cube.empty_display_type = 'ARROWS'
ob_cube.lineart.crease_threshold = 0.0

# ---- collection membership
col_collection.objects.link(ob_cube)

# ---- scene / render settings (as saved in the file)
scene.frame_start = 1; scene.frame_end = 250; scene.frame_set(223)
scene.render.engine = 'CYCLES'
scene.cycles.sampling_pattern = 'TABULATED_SOBOL'
scene.cycles.bake_type = 'DIFFUSE'
bpy.context.view_layer.update()

# ---- added for rendering (the .blend has no active camera and no usable light): camera, sun
cam_auto = bpy.data.cameras.new('AutoCamera')
cam_auto.lens = 50.0
cam_auto.sensor_width = 36.0
cam_auto.clip_end = 1000.0
ob_auto_camera = bpy.data.objects.new('AutoCamera', cam_auto)
scene.collection.objects.link(ob_auto_camera)
ob_auto_camera.location = (1.42303, -1.98131, 1.41917)
ob_auto_camera.rotation_euler = (1.09748, -7.21219e-08, 0.694738)
scene.camera = ob_auto_camera
light_auto_sun = bpy.data.lights.new('AutoSun', 'SUN')
light_auto_sun.energy = 3.0
light_auto_sun.angle = 0.0523599
ob_auto_sun = bpy.data.objects.new('AutoSun', light_auto_sun)
scene.collection.objects.link(ob_auto_sun)
ob_auto_sun.rotation_euler = (0.872665, 0.174533, 0.523599)
bpy.context.view_layer.update()
